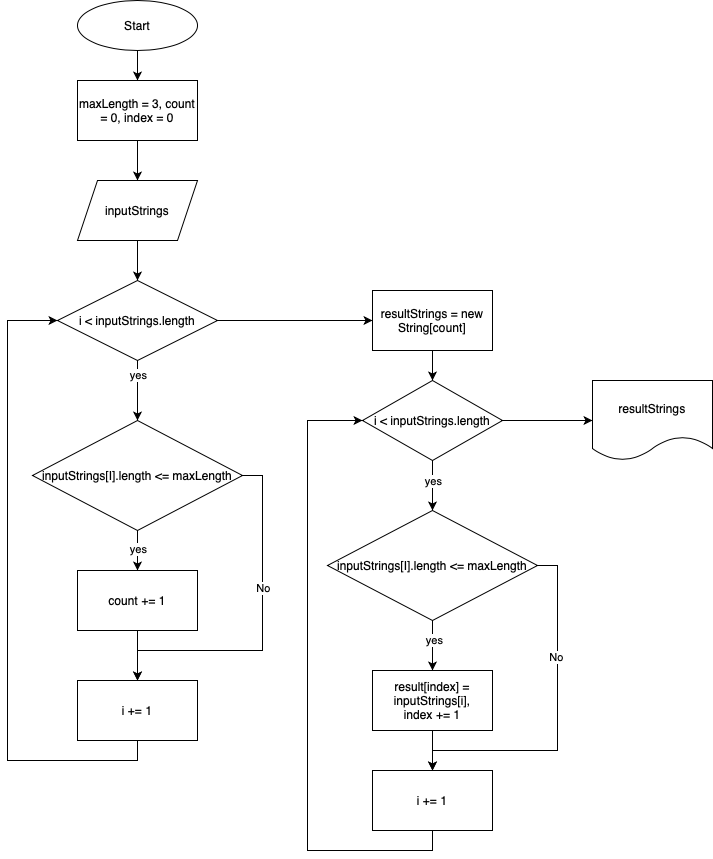

The diagram above was exported from draw.io. Its source (the exported page's mxGraphModel, read from the mxfile embedded in the PNG):
<mxGraphModel dx="778" dy="537" grid="1" gridSize="10" guides="1" tooltips="1" connect="1" arrows="1" fold="1" page="1" pageScale="1" pageWidth="827" pageHeight="1169" math="0" shadow="0">
  <root>
    <mxCell id="WIyWlLk6GJQsqaUBKTNV-0" />
    <mxCell id="WIyWlLk6GJQsqaUBKTNV-1" parent="WIyWlLk6GJQsqaUBKTNV-0" />
    <mxCell id="7onIG94J179t0Vw3NQe8-1" value="" style="edgeStyle=orthogonalEdgeStyle;rounded=0;orthogonalLoop=1;jettySize=auto;html=1;" edge="1" parent="WIyWlLk6GJQsqaUBKTNV-1" source="7onIG94J179t0Vw3NQe8-0">
      <mxGeometry relative="1" as="geometry">
        <mxPoint x="220" y="120" as="targetPoint" />
      </mxGeometry>
    </mxCell>
    <mxCell id="7onIG94J179t0Vw3NQe8-0" value="Start" style="ellipse;whiteSpace=wrap;html=1;" vertex="1" parent="WIyWlLk6GJQsqaUBKTNV-1">
      <mxGeometry x="160" y="40" width="120" height="50" as="geometry" />
    </mxCell>
    <mxCell id="7onIG94J179t0Vw3NQe8-5" value="" style="edgeStyle=orthogonalEdgeStyle;rounded=0;orthogonalLoop=1;jettySize=auto;html=1;" edge="1" parent="WIyWlLk6GJQsqaUBKTNV-1" source="7onIG94J179t0Vw3NQe8-2" target="7onIG94J179t0Vw3NQe8-3">
      <mxGeometry relative="1" as="geometry" />
    </mxCell>
    <mxCell id="7onIG94J179t0Vw3NQe8-2" value="maxLength = 3, count = 0, index = 0" style="rounded=0;whiteSpace=wrap;html=1;" vertex="1" parent="WIyWlLk6GJQsqaUBKTNV-1">
      <mxGeometry x="160" y="120" width="120" height="60" as="geometry" />
    </mxCell>
    <mxCell id="7onIG94J179t0Vw3NQe8-12" value="" style="edgeStyle=orthogonalEdgeStyle;rounded=0;orthogonalLoop=1;jettySize=auto;html=1;" edge="1" parent="WIyWlLk6GJQsqaUBKTNV-1" source="7onIG94J179t0Vw3NQe8-3" target="7onIG94J179t0Vw3NQe8-10">
      <mxGeometry relative="1" as="geometry" />
    </mxCell>
    <mxCell id="7onIG94J179t0Vw3NQe8-3" value="inputStrings" style="shape=parallelogram;perimeter=parallelogramPerimeter;whiteSpace=wrap;html=1;fixedSize=1;" vertex="1" parent="WIyWlLk6GJQsqaUBKTNV-1">
      <mxGeometry x="160" y="220" width="120" height="60" as="geometry" />
    </mxCell>
    <mxCell id="7onIG94J179t0Vw3NQe8-15" value="" style="edgeStyle=orthogonalEdgeStyle;rounded=0;orthogonalLoop=1;jettySize=auto;html=1;" edge="1" parent="WIyWlLk6GJQsqaUBKTNV-1" source="7onIG94J179t0Vw3NQe8-6" target="7onIG94J179t0Vw3NQe8-8">
      <mxGeometry relative="1" as="geometry" />
    </mxCell>
    <mxCell id="7onIG94J179t0Vw3NQe8-16" value="yes" style="edgeLabel;html=1;align=center;verticalAlign=middle;resizable=0;points=[];" vertex="1" connectable="0" parent="7onIG94J179t0Vw3NQe8-15">
      <mxGeometry x="-0.1" relative="1" as="geometry">
        <mxPoint as="offset" />
      </mxGeometry>
    </mxCell>
    <mxCell id="7onIG94J179t0Vw3NQe8-19" style="edgeStyle=orthogonalEdgeStyle;rounded=0;orthogonalLoop=1;jettySize=auto;html=1;exitX=1;exitY=0.5;exitDx=0;exitDy=0;entryX=0.5;entryY=0;entryDx=0;entryDy=0;" edge="1" parent="WIyWlLk6GJQsqaUBKTNV-1" source="7onIG94J179t0Vw3NQe8-6" target="7onIG94J179t0Vw3NQe8-17">
      <mxGeometry relative="1" as="geometry">
        <Array as="points">
          <mxPoint x="345" y="515" />
          <mxPoint x="345" y="690" />
          <mxPoint x="220" y="690" />
        </Array>
      </mxGeometry>
    </mxCell>
    <mxCell id="7onIG94J179t0Vw3NQe8-20" value="No" style="edgeLabel;html=1;align=center;verticalAlign=middle;resizable=0;points=[];" vertex="1" connectable="0" parent="7onIG94J179t0Vw3NQe8-19">
      <mxGeometry x="-0.2474" relative="1" as="geometry">
        <mxPoint as="offset" />
      </mxGeometry>
    </mxCell>
    <mxCell id="7onIG94J179t0Vw3NQe8-6" value="inputStrings[I].length &amp;lt;= maxLength" style="rhombus;whiteSpace=wrap;html=1;" vertex="1" parent="WIyWlLk6GJQsqaUBKTNV-1">
      <mxGeometry x="115" y="460" width="210" height="110" as="geometry" />
    </mxCell>
    <mxCell id="7onIG94J179t0Vw3NQe8-18" value="" style="edgeStyle=orthogonalEdgeStyle;rounded=0;orthogonalLoop=1;jettySize=auto;html=1;" edge="1" parent="WIyWlLk6GJQsqaUBKTNV-1" source="7onIG94J179t0Vw3NQe8-8" target="7onIG94J179t0Vw3NQe8-17">
      <mxGeometry relative="1" as="geometry" />
    </mxCell>
    <mxCell id="7onIG94J179t0Vw3NQe8-8" value="count += 1" style="whiteSpace=wrap;html=1;" vertex="1" parent="WIyWlLk6GJQsqaUBKTNV-1">
      <mxGeometry x="160" y="610" width="120" height="60" as="geometry" />
    </mxCell>
    <mxCell id="7onIG94J179t0Vw3NQe8-13" value="" style="edgeStyle=orthogonalEdgeStyle;rounded=0;orthogonalLoop=1;jettySize=auto;html=1;" edge="1" parent="WIyWlLk6GJQsqaUBKTNV-1" source="7onIG94J179t0Vw3NQe8-10" target="7onIG94J179t0Vw3NQe8-6">
      <mxGeometry relative="1" as="geometry" />
    </mxCell>
    <mxCell id="7onIG94J179t0Vw3NQe8-14" value="yes" style="edgeLabel;html=1;align=center;verticalAlign=middle;resizable=0;points=[];" vertex="1" connectable="0" parent="7onIG94J179t0Vw3NQe8-13">
      <mxGeometry x="-0.52" relative="1" as="geometry">
        <mxPoint as="offset" />
      </mxGeometry>
    </mxCell>
    <mxCell id="7onIG94J179t0Vw3NQe8-23" value="" style="edgeStyle=orthogonalEdgeStyle;rounded=0;orthogonalLoop=1;jettySize=auto;html=1;" edge="1" parent="WIyWlLk6GJQsqaUBKTNV-1" source="7onIG94J179t0Vw3NQe8-10" target="7onIG94J179t0Vw3NQe8-22">
      <mxGeometry relative="1" as="geometry" />
    </mxCell>
    <mxCell id="7onIG94J179t0Vw3NQe8-10" value="i &amp;lt; inputStrings.length" style="rhombus;whiteSpace=wrap;html=1;" vertex="1" parent="WIyWlLk6GJQsqaUBKTNV-1">
      <mxGeometry x="140" y="320" width="160" height="80" as="geometry" />
    </mxCell>
    <mxCell id="7onIG94J179t0Vw3NQe8-21" style="edgeStyle=orthogonalEdgeStyle;rounded=0;orthogonalLoop=1;jettySize=auto;html=1;exitX=0.5;exitY=1;exitDx=0;exitDy=0;entryX=0;entryY=0.5;entryDx=0;entryDy=0;" edge="1" parent="WIyWlLk6GJQsqaUBKTNV-1" source="7onIG94J179t0Vw3NQe8-17" target="7onIG94J179t0Vw3NQe8-10">
      <mxGeometry relative="1" as="geometry">
        <Array as="points">
          <mxPoint x="220" y="800" />
          <mxPoint x="90" y="800" />
          <mxPoint x="90" y="360" />
        </Array>
      </mxGeometry>
    </mxCell>
    <mxCell id="7onIG94J179t0Vw3NQe8-17" value="i += 1" style="whiteSpace=wrap;html=1;" vertex="1" parent="WIyWlLk6GJQsqaUBKTNV-1">
      <mxGeometry x="160" y="720" width="120" height="60" as="geometry" />
    </mxCell>
    <mxCell id="7onIG94J179t0Vw3NQe8-25" value="" style="edgeStyle=orthogonalEdgeStyle;rounded=0;orthogonalLoop=1;jettySize=auto;html=1;" edge="1" parent="WIyWlLk6GJQsqaUBKTNV-1" source="7onIG94J179t0Vw3NQe8-22" target="7onIG94J179t0Vw3NQe8-24">
      <mxGeometry relative="1" as="geometry" />
    </mxCell>
    <mxCell id="7onIG94J179t0Vw3NQe8-22" value="resultStrings = new String[count]" style="whiteSpace=wrap;html=1;" vertex="1" parent="WIyWlLk6GJQsqaUBKTNV-1">
      <mxGeometry x="455" y="330" width="120" height="60" as="geometry" />
    </mxCell>
    <mxCell id="7onIG94J179t0Vw3NQe8-27" value="" style="edgeStyle=orthogonalEdgeStyle;rounded=0;orthogonalLoop=1;jettySize=auto;html=1;" edge="1" parent="WIyWlLk6GJQsqaUBKTNV-1" source="7onIG94J179t0Vw3NQe8-24" target="7onIG94J179t0Vw3NQe8-26">
      <mxGeometry relative="1" as="geometry" />
    </mxCell>
    <mxCell id="7onIG94J179t0Vw3NQe8-28" value="yes" style="edgeLabel;html=1;align=center;verticalAlign=middle;resizable=0;points=[];" vertex="1" connectable="0" parent="7onIG94J179t0Vw3NQe8-27">
      <mxGeometry x="0.24" y="2" relative="1" as="geometry">
        <mxPoint x="-2" y="-11" as="offset" />
      </mxGeometry>
    </mxCell>
    <mxCell id="7onIG94J179t0Vw3NQe8-38" value="" style="edgeStyle=orthogonalEdgeStyle;rounded=0;orthogonalLoop=1;jettySize=auto;html=1;" edge="1" parent="WIyWlLk6GJQsqaUBKTNV-1" source="7onIG94J179t0Vw3NQe8-24" target="7onIG94J179t0Vw3NQe8-37">
      <mxGeometry relative="1" as="geometry" />
    </mxCell>
    <mxCell id="7onIG94J179t0Vw3NQe8-24" value="i &amp;lt; inputStrings.length" style="rhombus;whiteSpace=wrap;html=1;" vertex="1" parent="WIyWlLk6GJQsqaUBKTNV-1">
      <mxGeometry x="445" y="420" width="140" height="80" as="geometry" />
    </mxCell>
    <mxCell id="7onIG94J179t0Vw3NQe8-30" value="" style="edgeStyle=orthogonalEdgeStyle;rounded=0;orthogonalLoop=1;jettySize=auto;html=1;" edge="1" parent="WIyWlLk6GJQsqaUBKTNV-1" source="7onIG94J179t0Vw3NQe8-26" target="7onIG94J179t0Vw3NQe8-29">
      <mxGeometry relative="1" as="geometry" />
    </mxCell>
    <mxCell id="7onIG94J179t0Vw3NQe8-31" value="yes" style="edgeLabel;html=1;align=center;verticalAlign=middle;resizable=0;points=[];" vertex="1" connectable="0" parent="7onIG94J179t0Vw3NQe8-30">
      <mxGeometry x="-0.24" y="1" relative="1" as="geometry">
        <mxPoint as="offset" />
      </mxGeometry>
    </mxCell>
    <mxCell id="7onIG94J179t0Vw3NQe8-34" style="edgeStyle=orthogonalEdgeStyle;rounded=0;orthogonalLoop=1;jettySize=auto;html=1;exitX=1;exitY=0.5;exitDx=0;exitDy=0;entryX=0.5;entryY=0;entryDx=0;entryDy=0;" edge="1" parent="WIyWlLk6GJQsqaUBKTNV-1" source="7onIG94J179t0Vw3NQe8-26" target="7onIG94J179t0Vw3NQe8-32">
      <mxGeometry relative="1" as="geometry">
        <Array as="points">
          <mxPoint x="640" y="605" />
          <mxPoint x="640" y="790" />
          <mxPoint x="515" y="790" />
        </Array>
      </mxGeometry>
    </mxCell>
    <mxCell id="7onIG94J179t0Vw3NQe8-35" value="No" style="edgeLabel;html=1;align=center;verticalAlign=middle;resizable=0;points=[];" vertex="1" connectable="0" parent="7onIG94J179t0Vw3NQe8-34">
      <mxGeometry x="-0.3657" y="-2" relative="1" as="geometry">
        <mxPoint as="offset" />
      </mxGeometry>
    </mxCell>
    <mxCell id="7onIG94J179t0Vw3NQe8-26" value="inputStrings[I].length &amp;lt;= maxLength" style="rhombus;whiteSpace=wrap;html=1;" vertex="1" parent="WIyWlLk6GJQsqaUBKTNV-1">
      <mxGeometry x="410" y="550" width="210" height="110" as="geometry" />
    </mxCell>
    <mxCell id="7onIG94J179t0Vw3NQe8-33" value="" style="edgeStyle=orthogonalEdgeStyle;rounded=0;orthogonalLoop=1;jettySize=auto;html=1;" edge="1" parent="WIyWlLk6GJQsqaUBKTNV-1" source="7onIG94J179t0Vw3NQe8-29" target="7onIG94J179t0Vw3NQe8-32">
      <mxGeometry relative="1" as="geometry" />
    </mxCell>
    <mxCell id="7onIG94J179t0Vw3NQe8-29" value="result[index] = inputStrings[i],&lt;br&gt;index += 1" style="whiteSpace=wrap;html=1;" vertex="1" parent="WIyWlLk6GJQsqaUBKTNV-1">
      <mxGeometry x="455" y="710" width="120" height="60" as="geometry" />
    </mxCell>
    <mxCell id="7onIG94J179t0Vw3NQe8-36" style="edgeStyle=orthogonalEdgeStyle;rounded=0;orthogonalLoop=1;jettySize=auto;html=1;exitX=0.5;exitY=1;exitDx=0;exitDy=0;entryX=0;entryY=0.5;entryDx=0;entryDy=0;" edge="1" parent="WIyWlLk6GJQsqaUBKTNV-1" source="7onIG94J179t0Vw3NQe8-32" target="7onIG94J179t0Vw3NQe8-24">
      <mxGeometry relative="1" as="geometry">
        <Array as="points">
          <mxPoint x="515" y="890" />
          <mxPoint x="390" y="890" />
          <mxPoint x="390" y="460" />
        </Array>
      </mxGeometry>
    </mxCell>
    <mxCell id="7onIG94J179t0Vw3NQe8-32" value="i += 1" style="whiteSpace=wrap;html=1;" vertex="1" parent="WIyWlLk6GJQsqaUBKTNV-1">
      <mxGeometry x="455" y="810" width="120" height="60" as="geometry" />
    </mxCell>
    <mxCell id="7onIG94J179t0Vw3NQe8-37" value="resultStrings" style="shape=document;whiteSpace=wrap;html=1;boundedLbl=1;" vertex="1" parent="WIyWlLk6GJQsqaUBKTNV-1">
      <mxGeometry x="675" y="420" width="120" height="80" as="geometry" />
    </mxCell>
  </root>
</mxGraphModel>